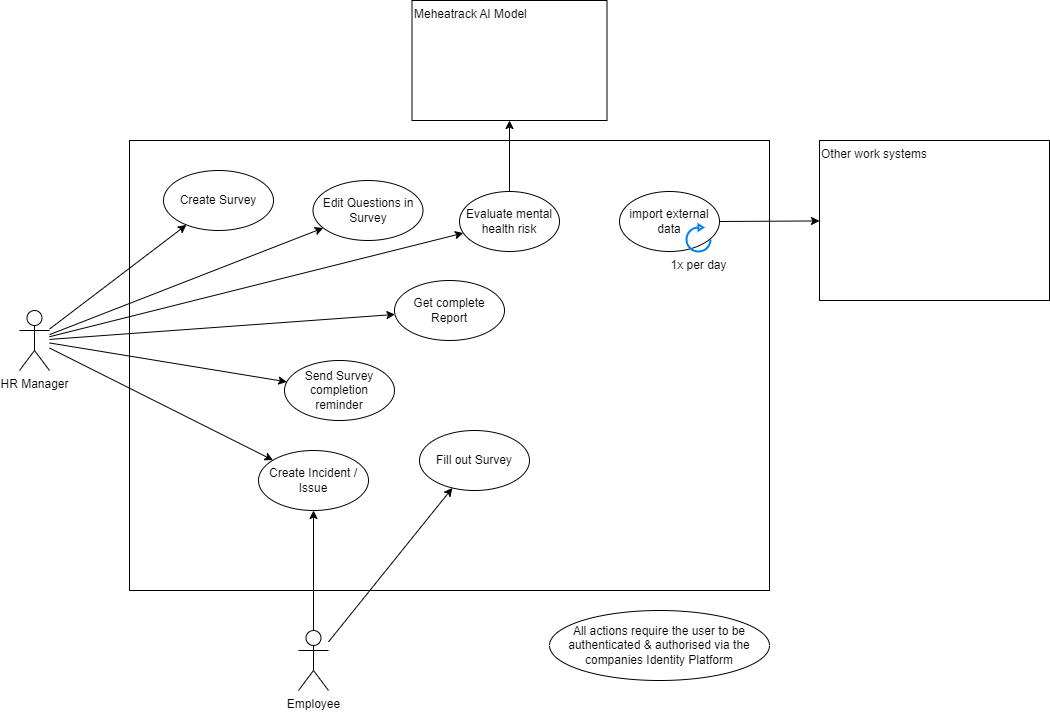

The diagram above was exported from draw.io. Its source (the exported page's mxGraphModel, read from the mxfile embedded in the PNG):
<mxGraphModel dx="704" dy="552" grid="1" gridSize="10" guides="1" tooltips="1" connect="1" arrows="1" fold="1" page="1" pageScale="1" pageWidth="827" pageHeight="1169" math="0" shadow="0">
  <root>
    <mxCell id="0" />
    <mxCell id="1" parent="0" />
    <mxCell id="2" value="" style="rounded=0;whiteSpace=wrap;html=1;align=left;verticalAlign=top;" parent="1" vertex="1">
      <mxGeometry x="230" y="180" width="640" height="450" as="geometry" />
    </mxCell>
    <mxCell id="3" style="rounded=0;orthogonalLoop=1;jettySize=auto;html=1;" parent="1" source="8" target="14" edge="1">
      <mxGeometry relative="1" as="geometry" />
    </mxCell>
    <mxCell id="4" style="edgeStyle=none;rounded=0;orthogonalLoop=1;jettySize=auto;html=1;" parent="1" source="8" target="15" edge="1">
      <mxGeometry relative="1" as="geometry" />
    </mxCell>
    <mxCell id="6" style="edgeStyle=none;rounded=0;orthogonalLoop=1;jettySize=auto;html=1;" parent="1" source="8" target="22" edge="1">
      <mxGeometry relative="1" as="geometry" />
    </mxCell>
    <mxCell id="7" style="edgeStyle=none;rounded=0;orthogonalLoop=1;jettySize=auto;html=1;" parent="1" source="8" target="32" edge="1">
      <mxGeometry relative="1" as="geometry" />
    </mxCell>
    <mxCell id="36" style="edgeStyle=none;html=1;" parent="1" source="8" target="35" edge="1">
      <mxGeometry relative="1" as="geometry" />
    </mxCell>
    <mxCell id="37" style="edgeStyle=none;html=1;" parent="1" source="8" target="16" edge="1">
      <mxGeometry relative="1" as="geometry" />
    </mxCell>
    <mxCell id="8" value="HR Manager" style="shape=umlActor;verticalLabelPosition=bottom;verticalAlign=top;html=1;outlineConnect=0;" parent="1" vertex="1">
      <mxGeometry x="120" y="350" width="30" height="60" as="geometry" />
    </mxCell>
    <mxCell id="9" style="edgeStyle=none;rounded=0;orthogonalLoop=1;jettySize=auto;html=1;" parent="1" source="11" target="16" edge="1">
      <mxGeometry relative="1" as="geometry" />
    </mxCell>
    <mxCell id="11" value="Employee" style="shape=umlActor;verticalLabelPosition=bottom;verticalAlign=top;html=1;outlineConnect=0;" parent="1" vertex="1">
      <mxGeometry x="399" y="670" width="30" height="60" as="geometry" />
    </mxCell>
    <mxCell id="12" value="Fill out Survey" style="ellipse;whiteSpace=wrap;html=1;" parent="1" vertex="1">
      <mxGeometry x="520" y="470" width="110" height="60" as="geometry" />
    </mxCell>
    <mxCell id="13" style="rounded=0;orthogonalLoop=1;jettySize=auto;html=1;endArrow=classic;endFill=1;" parent="1" source="11" target="12" edge="1">
      <mxGeometry relative="1" as="geometry" />
    </mxCell>
    <mxCell id="14" value="Create Survey" style="ellipse;whiteSpace=wrap;html=1;" parent="1" vertex="1">
      <mxGeometry x="264" y="210" width="110" height="60" as="geometry" />
    </mxCell>
    <mxCell id="15" value="Send Survey completion reminder" style="ellipse;whiteSpace=wrap;html=1;" parent="1" vertex="1">
      <mxGeometry x="385" y="400" width="110" height="60" as="geometry" />
    </mxCell>
    <mxCell id="16" value="Create Incident / Issue" style="ellipse;whiteSpace=wrap;html=1;" parent="1" vertex="1">
      <mxGeometry x="359" y="490" width="110" height="60" as="geometry" />
    </mxCell>
    <mxCell id="22" value="Get complete Report" style="ellipse;whiteSpace=wrap;html=1;" parent="1" vertex="1">
      <mxGeometry x="495" y="320" width="110" height="60" as="geometry" />
    </mxCell>
    <mxCell id="26" value="Other work systems" style="rounded=0;whiteSpace=wrap;html=1;align=left;verticalAlign=top;" parent="1" vertex="1">
      <mxGeometry x="920" y="180" width="230" height="160" as="geometry" />
    </mxCell>
    <mxCell id="27" style="edgeStyle=none;rounded=0;orthogonalLoop=1;jettySize=auto;html=1;" parent="1" source="28" target="26" edge="1">
      <mxGeometry relative="1" as="geometry" />
    </mxCell>
    <mxCell id="28" value="import external data" style="ellipse;whiteSpace=wrap;html=1;" parent="1" vertex="1">
      <mxGeometry x="720" y="231" width="100" height="60" as="geometry" />
    </mxCell>
    <mxCell id="29" value="1x per day" style="html=1;verticalLabelPosition=bottom;align=center;labelBackgroundColor=#ffffff;verticalAlign=top;strokeWidth=2;strokeColor=#0080F0;shadow=0;dashed=0;shape=mxgraph.ios7.icons.reload;" parent="1" vertex="1">
      <mxGeometry x="787" y="264" width="24" height="27" as="geometry" />
    </mxCell>
    <mxCell id="30" value="Meheatrack AI Model" style="rounded=0;whiteSpace=wrap;html=1;align=left;verticalAlign=top;" parent="1" vertex="1">
      <mxGeometry x="512.5" y="40" width="195" height="120" as="geometry" />
    </mxCell>
    <mxCell id="31" style="edgeStyle=none;rounded=0;orthogonalLoop=1;jettySize=auto;html=1;" parent="1" source="32" target="30" edge="1">
      <mxGeometry relative="1" as="geometry" />
    </mxCell>
    <mxCell id="32" value="Evaluate mental health risk" style="ellipse;whiteSpace=wrap;html=1;" parent="1" vertex="1">
      <mxGeometry x="560" y="231" width="100" height="60" as="geometry" />
    </mxCell>
    <mxCell id="34" value="All actions require the user to be authenticated &amp;amp; authorised via the companies Identity Platform" style="ellipse;whiteSpace=wrap;html=1;" parent="1" vertex="1">
      <mxGeometry x="650" y="650" width="220" height="70" as="geometry" />
    </mxCell>
    <mxCell id="35" value="Edit Questions in Survey" style="ellipse;whiteSpace=wrap;html=1;" parent="1" vertex="1">
      <mxGeometry x="413.5" y="220" width="110" height="60" as="geometry" />
    </mxCell>
  </root>
</mxGraphModel>